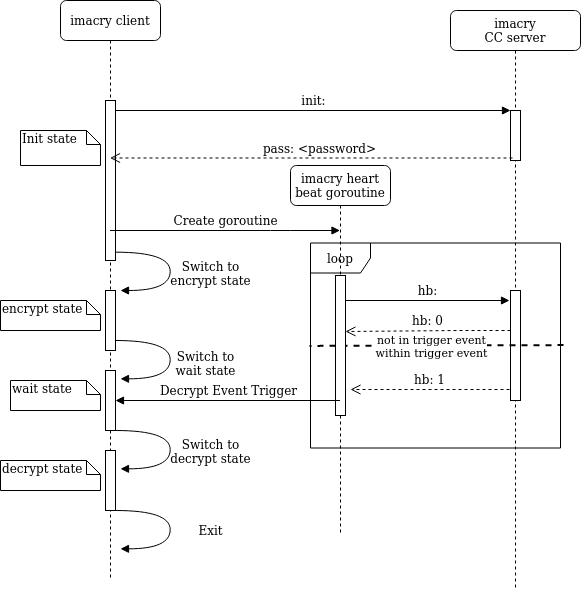

The diagram above was exported from draw.io. Its source (the exported page's mxGraphModel, read from the mxfile embedded in the PNG):
<mxGraphModel dx="1144" dy="735" grid="1" gridSize="10" guides="1" tooltips="1" connect="1" arrows="1" fold="1" page="1" pageScale="1" pageWidth="850" pageHeight="1100" background="none" math="0" shadow="0">
  <root>
    <mxCell id="0" />
    <mxCell id="1" parent="0" />
    <mxCell id="7baba1c4bc27f4b0-2" value="&lt;div&gt;imacry &lt;br&gt;&lt;/div&gt;&lt;div&gt;CC server&lt;/div&gt;" style="shape=umlLifeline;perimeter=lifelinePerimeter;whiteSpace=wrap;html=1;container=1;collapsible=0;recursiveResize=0;outlineConnect=0;rounded=1;shadow=0;comic=0;labelBackgroundColor=none;strokeWidth=1;fontFamily=Verdana;fontSize=12;align=center;" parent="1" vertex="1">
      <mxGeometry x="580" y="100" width="130" height="580" as="geometry" />
    </mxCell>
    <mxCell id="7baba1c4bc27f4b0-10" value="" style="html=1;points=[];perimeter=orthogonalPerimeter;rounded=0;shadow=0;comic=0;labelBackgroundColor=none;strokeWidth=1;fontFamily=Verdana;fontSize=12;align=center;" parent="7baba1c4bc27f4b0-2" vertex="1">
      <mxGeometry x="60" y="100" width="10" height="50" as="geometry" />
    </mxCell>
    <mxCell id="rtko5OSSdGzCV361kC8F-11" value="" style="html=1;points=[];perimeter=orthogonalPerimeter;rounded=0;shadow=0;comic=0;labelBackgroundColor=none;strokeWidth=1;fontFamily=Verdana;fontSize=12;align=center;" vertex="1" parent="7baba1c4bc27f4b0-2">
      <mxGeometry x="60" y="280" width="10" height="110" as="geometry" />
    </mxCell>
    <mxCell id="rtko5OSSdGzCV361kC8F-9" value="&lt;div&gt;loop&lt;/div&gt;" style="shape=umlFrame;whiteSpace=wrap;html=1;shadow=0;" vertex="1" parent="7baba1c4bc27f4b0-2">
      <mxGeometry x="-140" y="232.5" width="250" height="205" as="geometry" />
    </mxCell>
    <mxCell id="rtko5OSSdGzCV361kC8F-19" value="" style="endArrow=none;dashed=1;html=1;strokeWidth=2;rounded=0;entryX=-0.004;entryY=0.502;entryDx=0;entryDy=0;entryPerimeter=0;exitX=1.012;exitY=0.498;exitDx=0;exitDy=0;exitPerimeter=0;" edge="1" parent="7baba1c4bc27f4b0-2" source="rtko5OSSdGzCV361kC8F-9" target="rtko5OSSdGzCV361kC8F-9">
      <mxGeometry width="50" height="50" relative="1" as="geometry">
        <mxPoint x="100" y="340" as="sourcePoint" />
        <mxPoint x="-260" y="310" as="targetPoint" />
      </mxGeometry>
    </mxCell>
    <mxCell id="rtko5OSSdGzCV361kC8F-20" value="&lt;div&gt;not in trigger event&lt;/div&gt;&lt;div&gt;within trigger event&lt;br&gt;&lt;/div&gt;" style="edgeLabel;html=1;align=center;verticalAlign=middle;resizable=0;points=[];" vertex="1" connectable="0" parent="rtko5OSSdGzCV361kC8F-19">
      <mxGeometry x="0.2441" relative="1" as="geometry">
        <mxPoint x="25" as="offset" />
      </mxGeometry>
    </mxCell>
    <mxCell id="7baba1c4bc27f4b0-3" value="&lt;div&gt;imacry heart beat goroutine&lt;/div&gt;" style="shape=umlLifeline;perimeter=lifelinePerimeter;whiteSpace=wrap;html=1;container=1;collapsible=0;recursiveResize=0;outlineConnect=0;rounded=1;shadow=0;comic=0;labelBackgroundColor=none;strokeWidth=1;fontFamily=Verdana;fontSize=12;align=center;" parent="1" vertex="1">
      <mxGeometry x="420" y="255" width="100" height="370" as="geometry" />
    </mxCell>
    <mxCell id="7baba1c4bc27f4b0-13" value="" style="html=1;points=[];perimeter=orthogonalPerimeter;rounded=0;shadow=0;comic=0;labelBackgroundColor=none;strokeWidth=1;fontFamily=Verdana;fontSize=12;align=center;direction=east;" parent="7baba1c4bc27f4b0-3" vertex="1">
      <mxGeometry x="45" y="110" width="10" height="140" as="geometry" />
    </mxCell>
    <mxCell id="7baba1c4bc27f4b0-8" value="&lt;div&gt;imacry client&lt;/div&gt;" style="shape=umlLifeline;perimeter=lifelinePerimeter;whiteSpace=wrap;html=1;container=1;collapsible=0;recursiveResize=0;outlineConnect=0;rounded=1;shadow=0;comic=0;labelBackgroundColor=none;strokeWidth=1;fontFamily=Verdana;fontSize=12;align=center;" parent="1" vertex="1">
      <mxGeometry x="190" y="90" width="100" height="580" as="geometry" />
    </mxCell>
    <mxCell id="7baba1c4bc27f4b0-9" value="" style="html=1;points=[];perimeter=orthogonalPerimeter;rounded=0;shadow=0;comic=0;labelBackgroundColor=none;strokeWidth=1;fontFamily=Verdana;fontSize=12;align=center;" parent="7baba1c4bc27f4b0-8" vertex="1">
      <mxGeometry x="45" y="100" width="10" height="160" as="geometry" />
    </mxCell>
    <mxCell id="rtko5OSSdGzCV361kC8F-3" value="" style="html=1;points=[];perimeter=orthogonalPerimeter;rounded=0;shadow=0;comic=0;labelBackgroundColor=none;strokeWidth=1;fontFamily=Verdana;fontSize=12;align=center;" vertex="1" parent="7baba1c4bc27f4b0-8">
      <mxGeometry x="45" y="290" width="10" height="60" as="geometry" />
    </mxCell>
    <mxCell id="rtko5OSSdGzCV361kC8F-6" value="&lt;div&gt;Switch to &lt;br&gt;&lt;/div&gt;&lt;div&gt;wait state&lt;br&gt;&lt;/div&gt;" style="html=1;verticalAlign=bottom;endArrow=block;labelBackgroundColor=none;fontFamily=Verdana;fontSize=12;elbow=vertical;edgeStyle=orthogonalEdgeStyle;curved=1;entryX=1;entryY=0.286;entryPerimeter=0;exitX=1.038;exitY=0.345;exitPerimeter=0;" edge="1" parent="7baba1c4bc27f4b0-8">
      <mxGeometry x="0.3034" y="35" relative="1" as="geometry">
        <mxPoint x="55.00333333333356" y="340" as="sourcePoint" />
        <mxPoint x="60.00333333333356" y="378.3333333333335" as="targetPoint" />
        <Array as="points">
          <mxPoint x="109.67000000000002" y="340" />
          <mxPoint x="109.67000000000002" y="378" />
        </Array>
        <mxPoint x="35" y="-33" as="offset" />
      </mxGeometry>
    </mxCell>
    <mxCell id="rtko5OSSdGzCV361kC8F-2" value="&lt;div&gt;Switch to &lt;br&gt;&lt;/div&gt;&lt;div&gt;encrypt state&lt;/div&gt;" style="html=1;verticalAlign=bottom;endArrow=block;labelBackgroundColor=none;fontFamily=Verdana;fontSize=12;elbow=vertical;edgeStyle=orthogonalEdgeStyle;curved=1;entryX=1;entryY=0.286;entryPerimeter=0;exitX=1.038;exitY=0.345;exitPerimeter=0;" edge="1" parent="7baba1c4bc27f4b0-8">
      <mxGeometry x="0.3034" y="40" relative="1" as="geometry">
        <mxPoint x="55.0033333333335" y="251.67000000000002" as="sourcePoint" />
        <mxPoint x="60.0033333333335" y="290.0033333333335" as="targetPoint" />
        <Array as="points">
          <mxPoint x="109.67000000000002" y="251.67000000000002" />
          <mxPoint x="109.67000000000002" y="289.67" />
        </Array>
        <mxPoint x="40" y="-40" as="offset" />
      </mxGeometry>
    </mxCell>
    <mxCell id="rtko5OSSdGzCV361kC8F-7" value="" style="html=1;points=[];perimeter=orthogonalPerimeter;rounded=0;shadow=0;comic=0;labelBackgroundColor=none;strokeWidth=1;fontFamily=Verdana;fontSize=12;align=center;" vertex="1" parent="7baba1c4bc27f4b0-8">
      <mxGeometry x="45" y="370" width="10" height="60" as="geometry" />
    </mxCell>
    <mxCell id="rtko5OSSdGzCV361kC8F-15" value="" style="html=1;points=[];perimeter=orthogonalPerimeter;rounded=0;shadow=0;comic=0;labelBackgroundColor=none;strokeWidth=1;fontFamily=Verdana;fontSize=12;align=center;" vertex="1" parent="7baba1c4bc27f4b0-8">
      <mxGeometry x="45" y="450" width="10" height="60" as="geometry" />
    </mxCell>
    <mxCell id="rtko5OSSdGzCV361kC8F-16" value="&lt;div&gt;Switch to &lt;br&gt;&lt;/div&gt;&lt;div&gt;decrypt state&lt;br&gt;&lt;/div&gt;" style="html=1;verticalAlign=bottom;endArrow=block;labelBackgroundColor=none;fontFamily=Verdana;fontSize=12;elbow=vertical;edgeStyle=orthogonalEdgeStyle;curved=1;entryX=1;entryY=0.286;entryPerimeter=0;exitX=1.038;exitY=0.345;exitPerimeter=0;" edge="1" parent="7baba1c4bc27f4b0-8">
      <mxGeometry x="0.3034" y="40" relative="1" as="geometry">
        <mxPoint x="55.00333333333356" y="430" as="sourcePoint" />
        <mxPoint x="60.00333333333356" y="468.3333333333335" as="targetPoint" />
        <Array as="points">
          <mxPoint x="109.67000000000002" y="430" />
          <mxPoint x="109.67000000000002" y="468" />
        </Array>
        <mxPoint x="40" y="-40" as="offset" />
      </mxGeometry>
    </mxCell>
    <mxCell id="rtko5OSSdGzCV361kC8F-18" value="Exit" style="html=1;verticalAlign=bottom;endArrow=block;labelBackgroundColor=none;fontFamily=Verdana;fontSize=12;elbow=vertical;edgeStyle=orthogonalEdgeStyle;curved=1;entryX=1;entryY=0.286;entryPerimeter=0;exitX=1.038;exitY=0.345;exitPerimeter=0;" edge="1" parent="7baba1c4bc27f4b0-8">
      <mxGeometry x="0.1871" y="40" relative="1" as="geometry">
        <mxPoint x="55.00333333333356" y="510" as="sourcePoint" />
        <mxPoint x="60.00333333333356" y="548.3333333333335" as="targetPoint" />
        <Array as="points">
          <mxPoint x="109.67000000000002" y="510" />
          <mxPoint x="109.67000000000002" y="548" />
        </Array>
        <mxPoint as="offset" />
      </mxGeometry>
    </mxCell>
    <mxCell id="rtko5OSSdGzCV361kC8F-21" value="decrypt state" style="shape=note;whiteSpace=wrap;html=1;size=14;verticalAlign=top;align=left;spacingTop=-6;rounded=0;shadow=0;comic=0;labelBackgroundColor=none;strokeWidth=1;fontFamily=Verdana;fontSize=12" vertex="1" parent="7baba1c4bc27f4b0-8">
      <mxGeometry x="-60" y="460" width="100" height="30" as="geometry" />
    </mxCell>
    <mxCell id="7baba1c4bc27f4b0-11" value="&lt;div&gt;init:&lt;/div&gt;" style="html=1;verticalAlign=bottom;endArrow=block;entryX=0;entryY=0;labelBackgroundColor=none;fontFamily=Verdana;fontSize=12;edgeStyle=elbowEdgeStyle;elbow=vertical;" parent="1" source="7baba1c4bc27f4b0-9" target="7baba1c4bc27f4b0-10" edge="1">
      <mxGeometry relative="1" as="geometry">
        <mxPoint x="400" y="200" as="sourcePoint" />
      </mxGeometry>
    </mxCell>
    <mxCell id="7baba1c4bc27f4b0-40" value="Init state" style="shape=note;whiteSpace=wrap;html=1;size=14;verticalAlign=top;align=left;spacingTop=-6;rounded=0;shadow=0;comic=0;labelBackgroundColor=none;strokeWidth=1;fontFamily=Verdana;fontSize=12" parent="1" vertex="1">
      <mxGeometry x="150" y="220" width="80" height="35" as="geometry" />
    </mxCell>
    <mxCell id="rtko5OSSdGzCV361kC8F-1" value="&lt;div&gt;pass: &amp;lt;password&amp;gt;&lt;/div&gt;" style="html=1;verticalAlign=bottom;endArrow=open;dashed=1;endSize=8;labelBackgroundColor=none;fontFamily=Verdana;fontSize=12;exitX=0.2;exitY=0.95;exitDx=0;exitDy=0;exitPerimeter=0;" edge="1" parent="1" source="7baba1c4bc27f4b0-10" target="7baba1c4bc27f4b0-8">
      <mxGeometry x="-0.0406" relative="1" as="geometry">
        <mxPoint x="300" y="248" as="targetPoint" />
        <mxPoint x="690" y="340" as="sourcePoint" />
        <mxPoint as="offset" />
      </mxGeometry>
    </mxCell>
    <mxCell id="rtko5OSSdGzCV361kC8F-5" value="&lt;div&gt;Create goroutine&lt;/div&gt;" style="html=1;verticalAlign=bottom;endArrow=block;labelBackgroundColor=none;fontFamily=Verdana;fontSize=12;edgeStyle=elbowEdgeStyle;elbow=vertical;" edge="1" parent="1" source="7baba1c4bc27f4b0-8" target="7baba1c4bc27f4b0-3">
      <mxGeometry relative="1" as="geometry">
        <mxPoint x="350" y="340" as="sourcePoint" />
        <mxPoint x="630" y="319.5" as="targetPoint" />
        <Array as="points">
          <mxPoint x="410" y="320" />
          <mxPoint x="430" y="330" />
          <mxPoint x="339" y="343" />
        </Array>
      </mxGeometry>
    </mxCell>
    <mxCell id="rtko5OSSdGzCV361kC8F-8" value="wait state" style="shape=note;whiteSpace=wrap;html=1;size=14;verticalAlign=top;align=left;spacingTop=-6;rounded=0;shadow=0;comic=0;labelBackgroundColor=none;strokeWidth=1;fontFamily=Verdana;fontSize=12" vertex="1" parent="1">
      <mxGeometry x="140" y="470" width="90" height="30" as="geometry" />
    </mxCell>
    <mxCell id="rtko5OSSdGzCV361kC8F-4" value="&lt;div&gt;encrypt state&lt;/div&gt;" style="shape=note;whiteSpace=wrap;html=1;size=14;verticalAlign=top;align=left;spacingTop=-6;rounded=0;shadow=0;comic=0;labelBackgroundColor=none;strokeWidth=1;fontFamily=Verdana;fontSize=12" vertex="1" parent="1">
      <mxGeometry x="130" y="390" width="100" height="30" as="geometry" />
    </mxCell>
    <mxCell id="rtko5OSSdGzCV361kC8F-10" value="hb:" style="html=1;verticalAlign=bottom;endArrow=block;labelBackgroundColor=none;fontFamily=Verdana;fontSize=12;edgeStyle=elbowEdgeStyle;elbow=vertical;" edge="1" parent="1" source="7baba1c4bc27f4b0-13">
      <mxGeometry relative="1" as="geometry">
        <mxPoint x="405" y="390" as="sourcePoint" />
        <mxPoint x="639" y="390" as="targetPoint" />
        <Array as="points">
          <mxPoint x="575.5" y="390" />
          <mxPoint x="595.5" y="400" />
          <mxPoint x="504.5" y="413" />
        </Array>
      </mxGeometry>
    </mxCell>
    <mxCell id="rtko5OSSdGzCV361kC8F-13" value="hb: 0" style="html=1;verticalAlign=bottom;endArrow=open;dashed=1;endSize=8;labelBackgroundColor=none;fontFamily=Verdana;fontSize=12;entryX=1;entryY=0.4;entryDx=0;entryDy=0;entryPerimeter=0;" edge="1" parent="1" source="rtko5OSSdGzCV361kC8F-11" target="7baba1c4bc27f4b0-13">
      <mxGeometry relative="1" as="geometry">
        <mxPoint x="490" y="420" as="targetPoint" />
        <mxPoint x="630" y="440" as="sourcePoint" />
        <Array as="points">
          <mxPoint x="590" y="420" />
        </Array>
      </mxGeometry>
    </mxCell>
    <mxCell id="rtko5OSSdGzCV361kC8F-14" value="Decrypt Event Trigger" style="html=1;verticalAlign=bottom;endArrow=block;labelBackgroundColor=none;fontFamily=Verdana;fontSize=12;edgeStyle=elbowEdgeStyle;elbow=vertical;" edge="1" parent="1" source="7baba1c4bc27f4b0-3" target="rtko5OSSdGzCV361kC8F-7">
      <mxGeometry relative="1" as="geometry">
        <mxPoint x="460" y="490" as="sourcePoint" />
        <mxPoint x="590" y="720" as="targetPoint" />
      </mxGeometry>
    </mxCell>
    <mxCell id="rtko5OSSdGzCV361kC8F-17" value="&lt;div&gt;hb: 1&lt;/div&gt;" style="html=1;verticalAlign=bottom;endArrow=open;dashed=1;endSize=8;labelBackgroundColor=none;fontFamily=Verdana;fontSize=12;exitX=-0.1;exitY=0.9;exitDx=0;exitDy=0;exitPerimeter=0;" edge="1" parent="1" source="rtko5OSSdGzCV361kC8F-11">
      <mxGeometry relative="1" as="geometry">
        <mxPoint x="480" y="479" as="targetPoint" />
        <mxPoint x="635" y="460" as="sourcePoint" />
      </mxGeometry>
    </mxCell>
  </root>
</mxGraphModel>